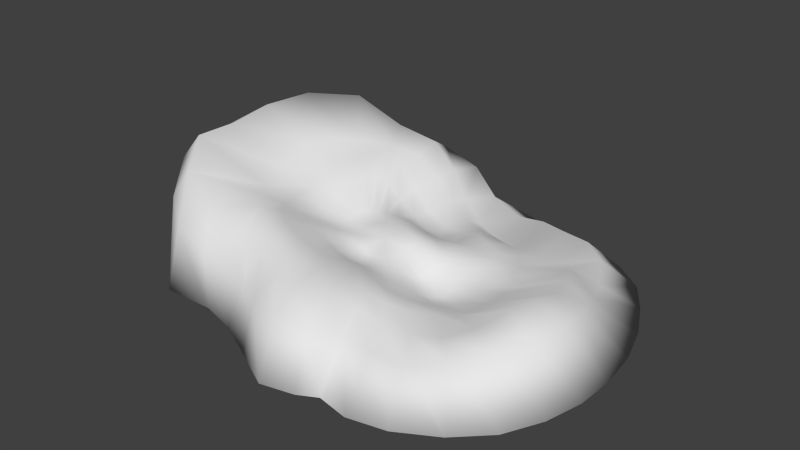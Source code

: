 # Source: Rock_4.blend  (saved by Blender 2.69.0; exported with 4.5.12 LTS)
import bpy
from mathutils import Matrix  # noqa: F401  (used for matrix-valued properties, if any)

bpy.ops.wm.read_factory_settings(use_empty=True)
scene = bpy.context.scene
scene.name = 'Scene'

# ---- collections
col_collection_1 = bpy.data.collections.new('Collection 1'); scene.collection.children.link(col_collection_1)

# ---- world
world_world = bpy.data.worlds.new('World'); scene.world = world_world
world_world.color = (0.05088, 0.05088, 0.05088)
world_world.use_sun_shadow = False
world_world.sun_shadow_jitter_overblur = 0.0
world_world.cycles.sampling_method = 'MANUAL'
world_world.cycles.sample_map_resolution = 256

# ---- meshes
me_sphere_001 = bpy.data.meshes.new('Sphere.001')
me_sphere_001.from_pydata([(-0.564, -0.009797, 0.1969), (-0.7622, 0.01587, 0.1944), (-0.9747, 0.02697, 0.2565), (-1.157, 0.0538, 0.3525), (-1.475, 0.07052, 0.4317), (-1.885, 0.008211, 0.7051), (-2.126, -0.0169, 0.5634), (-1.858, -0.02072, -0.1717), (-0.5702, 0.01852, 0.2052), (-0.7675, 0.08349, 0.2027), (-0.9704, 0.1559, 0.3149), (-1.173, 0.2551, 0.398), (-1.456, 0.3351, 0.5302), (-1.863, 0.3378, 0.7599), (-2.084, 0.4261, 0.4691), (-1.824, 0.357, -0.1717), (-0.567, 0.04434, 0.2144), (-0.7645, 0.1438, 0.2122), (-0.9311, 0.2807, 0.3907), (-1.131, 0.4337, 0.4356), (-1.343, 0.5494, 0.531), (-1.808, 0.7477, 0.755), (-1.85, 0.8238, 0.4471), (-1.691, 0.7168, -0.1717), (-0.5511, 0.06603, 0.2264), (-0.7444, 0.1973, 0.2162), (-0.8751, 0.3894, 0.4187), (-1.041, 0.5742, 0.4603), (-1.169, 0.7149, 0.5227), (-1.498, 1.025, 0.7257), (-1.548, 1.11, 0.4206), (-1.555, 1.099, -0.1717), (-0.521, 0.08262, 0.2419), (-0.7006, 0.2366, 0.2199), (-0.8215, 0.463, 0.4023), (-0.9241, 0.6863, 0.5063), (-0.9685, 0.8226, 0.499), (-1.12, 1.096, 0.5426), (-1.217, 1.225, 0.3393), (-1.259, 1.4, -0.1717), (-0.4798, 0.09298, 0.2575), (-0.64, 0.2604, 0.2257), (-0.741, 0.5044, 0.3398), (-0.7945, 0.7134, 0.4122), (-0.7683, 0.8946, 0.4485), (-0.7889, 1.137, 0.4743), (-0.8851, 1.413, 0.3117), (-0.8778, 1.447, -0.1717), (-0.4295, 0.09631, 0.2721), (-0.5572, 0.2645, 0.2385), (-0.6371, 0.5111, 0.2329), (-0.6261, 0.6678, 0.2747), (-0.5817, 0.8972, 0.3045), (-0.558, 1.086, 0.3117), (-0.5432, 1.366, 0.2427), (-0.5089, 1.662, -0.1717), (-0.3717, 0.09396, 0.2835), (-0.4398, 0.2505, 0.2605), (-0.4751, 0.4888, 0.1509), (-0.4375, 0.6308, 0.1519), (-0.3976, 0.8474, 0.1724), (-0.3745, 1.002, 0.1404), (-0.2644, 1.238, 0.1086), (-0.1338, 1.6, -0.1717), (-0.3123, 0.08804, 0.2925), (-0.316, 0.2346, 0.2648), (-0.3048, 0.438, 0.1152), (-0.2509, 0.5929, 0.09956), (-0.182, 0.7618, 0.1137), (-0.1468, 0.8836, 0.04418), (0.009326, 1.176, 0.04573), (0.1543, 1.503, -0.1717), (-0.2562, 0.07892, 0.2995), (-0.2098, 0.2143, 0.2541), (-0.1428, 0.3854, 0.1217), (-0.06491, 0.5426, 0.1263), (0.02019, 0.6844, 0.1185), (0.09133, 0.7979, 0.02236), (0.2419, 1.17, 0.07765), (0.3398, 1.471, -0.1717), (-0.207, 0.06735, 0.3007), (-0.1126, 0.1937, 0.2448), (-0.001129, 0.3523, 0.1425), (0.104, 0.4911, 0.2015), (0.1961, 0.6283, 0.1334), (0.2881, 0.7525, 0.02177), (0.4495, 1.122, 0.08402), (0.5666, 1.444, -0.1717), (-0.1648, 0.05379, 0.2981), (-0.03021, 0.1705, 0.2398), (0.1271, 0.3212, 0.184), (0.2423, 0.4323, 0.1932), (0.3525, 0.5713, 0.1483), (0.4948, 0.7416, 0.05705), (0.6937, 1.068, 0.09602), (0.8315, 1.333, -0.1717), (-0.1293, 0.03908, 0.2921), (0.03481, 0.1428, 0.2357), (0.2154, 0.2848, 0.2011), (0.3414, 0.3815, 0.1756), (0.4687, 0.4861, 0.1426), (0.6656, 0.6443, 0.0827), (0.8995, 0.9084, 0.08264), (1.086, 1.142, -0.1717), (-0.1016, 0.02267, 0.2835), (0.08313, 0.1082, 0.2306), (0.2612, 0.2196, 0.2036), (0.3996, 0.2994, 0.1747), (0.5527, 0.3776, 0.1388), (0.8129, 0.5156, 0.1399), (1.027, 0.6788, 0.03568), (1.254, 0.8873, -0.1717), (-0.08222, 0.00401, 0.2735), (0.1159, 0.06703, 0.2211), (0.295, 0.141, 0.1971), (0.4352, 0.194, 0.1708), (0.6088, 0.2512, 0.1268), (0.9665, 0.3879, 0.2542), (1.125, 0.4439, 0.07457), (1.398, 0.5965, -0.1717), (-0.07121, -0.01699, 0.2622), (0.1342, 0.0248, 0.2043), (0.3031, 0.05819, 0.1622), (0.4556, 0.08006, 0.1417), (0.6579, 0.1155, 0.1234), (1.054, 0.1993, 0.2853), (1.214, 0.2248, 0.1553), (1.496, 0.2878, -0.1717), (-0.06841, -0.04002, 0.2499), (0.1394, -0.01955, 0.1791), (0.3154, -0.01615, 0.1235), (0.4782, -0.03035, 0.1127), (0.7041, -0.02136, 0.1593), (1.088, -0.01431, 0.2972), (1.299, -0.02082, 0.2283), (1.537, -0.03341, -0.1717), (-0.07388, -0.06424, 0.2373), (0.1303, -0.06983, 0.1416), (0.3174, -0.09193, 0.07545), (0.4883, -0.1349, 0.09841), (0.6986, -0.169, 0.1524), (1.091, -0.2209, 0.361), (1.325, -0.2736, 0.2688), (1.526, -0.3382, -0.1717), (-0.08765, -0.08785, 0.2256), (0.1078, -0.1211, 0.1093), (0.2919, -0.1747, 0.04015), (0.4556, -0.2496, 0.08249), (0.6563, -0.3184, 0.1298), (1.01, -0.4097, 0.3318), (1.265, -0.5203, 0.2627), (1.455, -0.631, -0.1717), (-0.1093, -0.109, 0.2148), (0.07286, -0.1643, 0.1104), (0.2489, -0.246, 0.05196), (0.4146, -0.3522, 0.104), (0.6031, -0.4338, 0.1428), (0.8682, -0.566, 0.2205), (1.136, -0.7602, 0.2406), (1.315, -0.9146, -0.1717), (-0.1376, -0.1265, 0.2031), (0.02557, -0.1991, 0.1308), (0.1944, -0.3007, 0.09004), (0.3555, -0.4364, 0.1338), (0.5068, -0.5297, 0.1593), (0.6994, -0.6802, 0.134), (0.9389, -0.941, 0.1864), (1.081, -1.143, -0.1717), (-0.1707, -0.14, 0.1885), (-0.03294, -0.2271, 0.1499), (0.1175, -0.3365, 0.1263), (0.2629, -0.498, 0.1684), (0.382, -0.6149, 0.1731), (0.5125, -0.7557, 0.1199), (0.6953, -1.043, 0.1184), (0.7878, -1.31, -0.1717), (-0.2081, -0.1502, 0.1716), (-0.1008, -0.2483, 0.1523), (0.01972, -0.3531, 0.1481), (0.1395, -0.5216, 0.1853), (0.2446, -0.6868, 0.219), (0.3247, -0.8086, 0.1484), (0.4336, -1.06, 0.1123), (0.4955, -1.374, -0.1717), (-0.2498, -0.157, 0.1553), (-0.1763, -0.2597, 0.143), (-0.089, -0.3635, 0.1638), (-0.001444, -0.5159, 0.2206), (0.0911, -0.7232, 0.2644), (0.1426, -0.8505, 0.2058), (0.1947, -1.035, 0.112), (0.2481, -1.325, -0.1717), (-0.2951, -0.1595, 0.1426), (-0.2612, -0.2608, 0.1359), (-0.2108, -0.3719, 0.1804), (-0.1524, -0.523, 0.2562), (-0.0886, -0.718, 0.2742), (-0.0483, -0.9176, 0.2636), (0.01686, -1.166, 0.1697), (0.1027, -1.403, -0.1717), (-0.3423, -0.1572, 0.136), (-0.3594, -0.2609, 0.1302), (-0.3582, -0.3808, 0.1898), (-0.3263, -0.5391, 0.2742), (-0.2957, -0.7513, 0.2896), (-0.2811, -0.9773, 0.2822), (-0.229, -1.23, 0.1767), (-0.1554, -1.462, -0.1717), (-0.3891, -0.1488, 0.1373), (-0.4608, -0.2544, 0.15), (-0.503, -0.3767, 0.2294), (-0.5039, -0.5539, 0.2963), (-0.4947, -0.7988, 0.3501), (-0.4995, -0.9398, 0.2889), (-0.506, -1.156, 0.1395), (-0.4853, -1.293, -0.1717), (-0.4334, -0.1345, 0.1445), (-0.5488, -0.2279, 0.1852), (-0.6337, -0.3552, 0.2658), (-0.6765, -0.5519, 0.3483), (-0.6855, -0.7653, 0.4006), (-0.7123, -0.8525, 0.3173), (-0.783, -0.9749, 0.1264), (-0.7883, -1.139, -0.1717), (-0.4723, -0.1143, 0.1576), (-0.617, -0.1969, 0.2135), (-0.7517, -0.3301, 0.292), (-0.8455, -0.502, 0.3931), (-0.8824, -0.6659, 0.4349), (-0.9829, -0.7719, 0.3561), (-1.133, -1.005, 0.2538), (-1.093, -1.054, -0.1717), (-0.5047, -0.0908, 0.171), (-0.671, -0.1606, 0.2214), (-0.8458, -0.2898, 0.307), (-0.9685, -0.4087, 0.3915), (-1.056, -0.527, 0.4422), (-1.337, -0.7538, 0.4553), (-1.443, -0.9732, 0.3214), (-1.503, -1.066, -0.1717), (-0.299, -0.04921, 0.238), (-0.5309, -0.06534, 0.181), (-0.71, -0.1145, 0.2131), (-0.9047, -0.2037, 0.2831), (-1.051, -0.2857, 0.3615), (-1.21, -0.3646, 0.4317), (-1.682, -0.6474, 0.5791), (-1.734, -0.7661, 0.3994), (-1.742, -0.7289, -0.1717), (-0.5508, -0.03838, 0.1889), (-0.7424, -0.0543, 0.1983), (-0.9494, -0.09444, 0.2516), (-1.127, -0.128, 0.347), (-1.38, -0.1713, 0.3804), (-1.863, -0.3731, 0.7247), (-1.989, -0.4326, 0.5346), (-1.869, -0.3685, -0.1717)], [], [(6, 5, 13, 14), (4, 3, 11, 12), (2, 1, 9, 10), (7, 6, 14, 15), (5, 4, 12, 13), (3, 2, 10, 11), (1, 0, 8, 9), (11, 10, 18, 19), (9, 8, 16, 17), (14, 13, 21, 22), (12, 11, 19, 20), (10, 9, 17, 18), (15, 14, 22, 23), (13, 12, 20, 21), (19, 18, 26, 27), (17, 16, 24, 25), (22, 21, 29, 30), (20, 19, 27, 28), (18, 17, 25, 26), (23, 22, 30, 31), (21, 20, 28, 29), (27, 26, 34, 35), (25, 24, 32, 33), (30, 29, 37, 38), (28, 27, 35, 36), (26, 25, 33, 34), (31, 30, 38, 39), (29, 28, 36, 37), (35, 34, 42, 43), (33, 32, 40, 41), (38, 37, 45, 46), (36, 35, 43, 44), (34, 33, 41, 42), (39, 38, 46, 47), (37, 36, 44, 45), (43, 42, 50, 51), (41, 40, 48, 49), (46, 45, 53, 54), (44, 43, 51, 52), (42, 41, 49, 50), (47, 46, 54, 55), (45, 44, 52, 53), (51, 50, 58, 59), (49, 48, 56, 57), (54, 53, 61, 62), (52, 51, 59, 60), (50, 49, 57, 58), (55, 54, 62, 63), (53, 52, 60, 61), (59, 58, 66, 67), (57, 56, 64, 65), (62, 61, 69, 70), (60, 59, 67, 68), (58, 57, 65, 66), (63, 62, 70, 71), (61, 60, 68, 69), (67, 66, 74, 75), (65, 64, 72, 73), (70, 69, 77, 78), (68, 67, 75, 76), (66, 65, 73, 74), (71, 70, 78, 79), (69, 68, 76, 77), (75, 74, 82, 83), (73, 72, 80, 81), (78, 77, 85, 86), (76, 75, 83, 84), (74, 73, 81, 82), (79, 78, 86, 87), (77, 76, 84, 85), (83, 82, 90, 91), (81, 80, 88, 89), (86, 85, 93, 94), (84, 83, 91, 92), (82, 81, 89, 90), (87, 86, 94, 95), (85, 84, 92, 93), (91, 90, 98, 99), (89, 88, 96, 97), (94, 93, 101, 102), (92, 91, 99, 100), (90, 89, 97, 98), (95, 94, 102, 103), (93, 92, 100, 101), (99, 98, 106, 107), (97, 96, 104, 105), (102, 101, 109, 110), (100, 99, 107, 108), (98, 97, 105, 106), (103, 102, 110, 111), (101, 100, 108, 109), (107, 106, 114, 115), (105, 104, 112, 113), (110, 109, 117, 118), (108, 107, 115, 116), (106, 105, 113, 114), (111, 110, 118, 119), (109, 108, 116, 117), (115, 114, 122, 123), (113, 112, 120, 121), (118, 117, 125, 126), (116, 115, 123, 124), (114, 113, 121, 122), (119, 118, 126, 127), (117, 116, 124, 125), (123, 122, 130, 131), (121, 120, 128, 129), (126, 125, 133, 134), (124, 123, 131, 132), (122, 121, 129, 130), (127, 126, 134, 135), (125, 124, 132, 133), (131, 130, 138, 139), (129, 128, 136, 137), (134, 133, 141, 142), (132, 131, 139, 140), (130, 129, 137, 138), (135, 134, 142, 143), (133, 132, 140, 141), (139, 138, 146, 147), (137, 136, 144, 145), (142, 141, 149, 150), (140, 139, 147, 148), (138, 137, 145, 146), (143, 142, 150, 151), (141, 140, 148, 149), (147, 146, 154, 155), (145, 144, 152, 153), (150, 149, 157, 158), (148, 147, 155, 156), (146, 145, 153, 154), (151, 150, 158, 159), (149, 148, 156, 157), (155, 154, 162, 163), (153, 152, 160, 161), (158, 157, 165, 166), (156, 155, 163, 164), (154, 153, 161, 162), (159, 158, 166, 167), (157, 156, 164, 165), (163, 162, 170, 171), (161, 160, 168, 169), (166, 165, 173, 174), (164, 163, 171, 172), (162, 161, 169, 170), (167, 166, 174, 175), (165, 164, 172, 173), (171, 170, 178, 179), (169, 168, 176, 177), (174, 173, 181, 182), (172, 171, 179, 180), (170, 169, 177, 178), (175, 174, 182, 183), (173, 172, 180, 181), (179, 178, 186, 187), (177, 176, 184, 185), (182, 181, 189, 190), (180, 179, 187, 188), (178, 177, 185, 186), (183, 182, 190, 191), (181, 180, 188, 189), (187, 186, 194, 195), (185, 184, 192, 193), (190, 189, 197, 198), (188, 187, 195, 196), (186, 185, 193, 194), (191, 190, 198, 199), (189, 188, 196, 197), (195, 194, 202, 203), (193, 192, 200, 201), (198, 197, 205, 206), (196, 195, 203, 204), (194, 193, 201, 202), (199, 198, 206, 207), (197, 196, 204, 205), (203, 202, 210, 211), (201, 200, 208, 209), (206, 205, 213, 214), (204, 203, 211, 212), (202, 201, 209, 210), (207, 206, 214, 215), (205, 204, 212, 213), (211, 210, 218, 219), (209, 208, 216, 217), (214, 213, 221, 222), (212, 211, 219, 220), (210, 209, 217, 218), (215, 214, 222, 223), (213, 212, 220, 221), (219, 218, 226, 227), (217, 216, 224, 225), (222, 221, 229, 230), (220, 219, 227, 228), (218, 217, 225, 226), (223, 222, 230, 231), (221, 220, 228, 229), (227, 226, 234, 235), (225, 224, 232, 233), (230, 229, 237, 238), (228, 227, 235, 236), (226, 225, 233, 234), (231, 230, 238, 239), (229, 228, 236, 237), (235, 234, 243, 244), (233, 232, 241, 242), (238, 237, 246, 247), (236, 235, 244, 245), (234, 233, 242, 243), (239, 238, 247, 248), (237, 236, 245, 246), (244, 243, 251, 252), (242, 241, 249, 250), (247, 246, 254, 255), (245, 244, 252, 253), (243, 242, 250, 251), (248, 247, 255, 256), (246, 245, 253, 254), (0, 240, 8), (8, 240, 16), (16, 240, 24), (24, 240, 32), (32, 240, 40), (40, 240, 48), (48, 240, 56), (56, 240, 64), (64, 240, 72), (72, 240, 80), (80, 240, 88), (88, 240, 96), (96, 240, 104), (104, 240, 112), (112, 240, 120), (120, 240, 128), (128, 240, 136), (136, 240, 144), (144, 240, 152), (152, 240, 160), (160, 240, 168), (168, 240, 176), (176, 240, 184), (184, 240, 192), (192, 240, 200), (200, 240, 208), (208, 240, 216), (216, 240, 224), (224, 240, 232), (232, 240, 241), (241, 240, 249), (252, 251, 2, 3), (250, 249, 0, 1), (255, 254, 5, 6), (253, 252, 3, 4), (251, 250, 1, 2), (249, 240, 0), (7, 15, 23, 31, 39, 47, 55, 63, 71, 79, 87, 95, 103, 111, 119, 127, 135, 143, 151, 159, 167, 175, 183, 191, 199, 207, 215, 223, 231, 239, 248, 256), (256, 255, 6, 7), (254, 253, 4, 5)])
me_sphere_001.polygons.foreach_set('use_smooth', [True] * 257)
me_sphere_001.use_remesh_preserve_volume = False
me_sphere_001.use_remesh_preserve_attributes = False
me_sphere_001.use_mirror_vertex_groups = False
me_sphere_001.update()

# ---- objects
ob_sphere = bpy.data.objects.new('Sphere', me_sphere_001)

# ---- transforms, parenting, visibility, modifiers, constraints
ob_sphere.location = (0.0, 0.0, 0.0)
ob_sphere.scale = (2.846, 2.846, 2.846)
ob_sphere.lineart.crease_threshold = 0.0

# ---- collection membership
col_collection_1.objects.link(ob_sphere)

# ---- scene / render settings (as saved in the file)
scene.frame_start = 1; scene.frame_end = 250; scene.frame_set(1)
scene.render.engine = 'BLENDER_EEVEE_NEXT'
scene.render.image_settings.compression = 90
scene.render.resolution_percentage = 50
scene.render.dither_intensity = 0.0
scene.cycles.use_denoising = False
scene.cycles.samples = 10
scene.cycles.sampling_pattern = 'TABULATED_SOBOL'
scene.cycles.light_sampling_threshold = 0.0
scene.cycles.use_adaptive_sampling = False
scene.cycles.use_light_tree = False
scene.cycles.blur_glossy = 0.0
scene.cycles.volume_bounces = 1
scene.cycles.pixel_filter_type = 'GAUSSIAN'
scene.cycles.sample_clamp_indirect = 0.0
scene.view_settings.view_transform = 'Standard'
bpy.context.view_layer.update()

# ---- added for rendering (the .blend has no active camera and no usable light): camera, sun
cam_auto = bpy.data.cameras.new('AutoCamera')
cam_auto.lens = 50.0
cam_auto.sensor_width = 36.0
cam_auto.clip_end = 1000.0
ob_auto_camera = bpy.data.objects.new('AutoCamera', cam_auto)
scene.collection.objects.link(ob_auto_camera)
ob_auto_camera.location = (12.0724, -15.2071, 11.1649)
ob_auto_camera.rotation_euler = (1.09748, -7.21219e-08, 0.694738)
scene.camera = ob_auto_camera
light_auto_sun = bpy.data.lights.new('AutoSun', 'SUN')
light_auto_sun.energy = 3.0
light_auto_sun.angle = 0.0523599
ob_auto_sun = bpy.data.objects.new('AutoSun', light_auto_sun)
scene.collection.objects.link(ob_auto_sun)
ob_auto_sun.rotation_euler = (0.872665, 0.174533, 0.523599)
bpy.context.view_layer.update()
